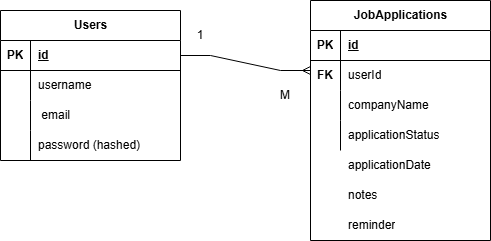

The diagram above was exported from draw.io. Its source (the exported page's mxGraphModel, read from the mxfile embedded in the PNG):
<mxGraphModel dx="1414" dy="754" grid="1" gridSize="10" guides="1" tooltips="1" connect="1" arrows="1" fold="1" page="1" pageScale="1" pageWidth="850" pageHeight="1100" math="0" shadow="0">
  <root>
    <mxCell id="0" />
    <mxCell id="1" parent="0" />
    <mxCell id="cP2xVradd8WQrDHK7sc1-1" parent="1" style="shape=table;startSize=30;container=1;collapsible=1;childLayout=tableLayout;fixedRows=1;rowLines=0;fontStyle=1;align=center;resizeLast=1;html=1;" value="Users" vertex="1">
      <mxGeometry height="150" width="180" x="170" y="90" as="geometry" />
    </mxCell>
    <mxCell id="cP2xVradd8WQrDHK7sc1-2" parent="cP2xVradd8WQrDHK7sc1-1" style="shape=tableRow;horizontal=0;startSize=0;swimlaneHead=0;swimlaneBody=0;fillColor=none;collapsible=0;dropTarget=0;points=[[0,0.5],[1,0.5]];portConstraint=eastwest;top=0;left=0;right=0;bottom=1;" value="" vertex="1">
      <mxGeometry height="30" width="180" y="30" as="geometry" />
    </mxCell>
    <mxCell id="cP2xVradd8WQrDHK7sc1-3" parent="cP2xVradd8WQrDHK7sc1-2" style="shape=partialRectangle;connectable=0;fillColor=none;top=0;left=0;bottom=0;right=0;fontStyle=1;overflow=hidden;whiteSpace=wrap;html=1;" value="PK" vertex="1">
      <mxGeometry height="30" width="30" as="geometry">
        <mxRectangle height="30" width="30" as="alternateBounds" />
      </mxGeometry>
    </mxCell>
    <mxCell id="cP2xVradd8WQrDHK7sc1-4" parent="cP2xVradd8WQrDHK7sc1-2" style="shape=partialRectangle;connectable=0;fillColor=none;top=0;left=0;bottom=0;right=0;align=left;spacingLeft=6;fontStyle=5;overflow=hidden;whiteSpace=wrap;html=1;" value="id" vertex="1">
      <mxGeometry height="30" width="150" x="30" as="geometry">
        <mxRectangle height="30" width="150" as="alternateBounds" />
      </mxGeometry>
    </mxCell>
    <mxCell id="cP2xVradd8WQrDHK7sc1-5" parent="cP2xVradd8WQrDHK7sc1-1" style="shape=tableRow;horizontal=0;startSize=0;swimlaneHead=0;swimlaneBody=0;fillColor=none;collapsible=0;dropTarget=0;points=[[0,0.5],[1,0.5]];portConstraint=eastwest;top=0;left=0;right=0;bottom=0;" value="" vertex="1">
      <mxGeometry height="30" width="180" y="60" as="geometry" />
    </mxCell>
    <mxCell id="cP2xVradd8WQrDHK7sc1-6" parent="cP2xVradd8WQrDHK7sc1-5" style="shape=partialRectangle;connectable=0;fillColor=none;top=0;left=0;bottom=0;right=0;editable=1;overflow=hidden;whiteSpace=wrap;html=1;" value="" vertex="1">
      <mxGeometry height="30" width="30" as="geometry">
        <mxRectangle height="30" width="30" as="alternateBounds" />
      </mxGeometry>
    </mxCell>
    <mxCell id="cP2xVradd8WQrDHK7sc1-7" parent="cP2xVradd8WQrDHK7sc1-5" style="shape=partialRectangle;connectable=0;fillColor=none;top=0;left=0;bottom=0;right=0;align=left;spacingLeft=6;overflow=hidden;whiteSpace=wrap;html=1;" value="username&amp;nbsp;&amp;nbsp;" vertex="1">
      <mxGeometry height="30" width="150" x="30" as="geometry">
        <mxRectangle height="30" width="150" as="alternateBounds" />
      </mxGeometry>
    </mxCell>
    <mxCell id="cP2xVradd8WQrDHK7sc1-8" parent="cP2xVradd8WQrDHK7sc1-1" style="shape=tableRow;horizontal=0;startSize=0;swimlaneHead=0;swimlaneBody=0;fillColor=none;collapsible=0;dropTarget=0;points=[[0,0.5],[1,0.5]];portConstraint=eastwest;top=0;left=0;right=0;bottom=0;" value="" vertex="1">
      <mxGeometry height="30" width="180" y="90" as="geometry" />
    </mxCell>
    <mxCell id="cP2xVradd8WQrDHK7sc1-9" parent="cP2xVradd8WQrDHK7sc1-8" style="shape=partialRectangle;connectable=0;fillColor=none;top=0;left=0;bottom=0;right=0;editable=1;overflow=hidden;whiteSpace=wrap;html=1;" value="" vertex="1">
      <mxGeometry height="30" width="30" as="geometry">
        <mxRectangle height="30" width="30" as="alternateBounds" />
      </mxGeometry>
    </mxCell>
    <mxCell id="cP2xVradd8WQrDHK7sc1-10" parent="cP2xVradd8WQrDHK7sc1-8" style="shape=partialRectangle;connectable=0;fillColor=none;top=0;left=0;bottom=0;right=0;align=left;spacingLeft=6;overflow=hidden;whiteSpace=wrap;html=1;" value="&amp;nbsp;email&amp;nbsp;" vertex="1">
      <mxGeometry height="30" width="150" x="30" as="geometry">
        <mxRectangle height="30" width="150" as="alternateBounds" />
      </mxGeometry>
    </mxCell>
    <mxCell id="cP2xVradd8WQrDHK7sc1-11" parent="cP2xVradd8WQrDHK7sc1-1" style="shape=tableRow;horizontal=0;startSize=0;swimlaneHead=0;swimlaneBody=0;fillColor=none;collapsible=0;dropTarget=0;points=[[0,0.5],[1,0.5]];portConstraint=eastwest;top=0;left=0;right=0;bottom=0;" value="" vertex="1">
      <mxGeometry height="30" width="180" y="120" as="geometry" />
    </mxCell>
    <mxCell id="cP2xVradd8WQrDHK7sc1-12" parent="cP2xVradd8WQrDHK7sc1-11" style="shape=partialRectangle;connectable=0;fillColor=none;top=0;left=0;bottom=0;right=0;editable=1;overflow=hidden;whiteSpace=wrap;html=1;" value="" vertex="1">
      <mxGeometry height="30" width="30" as="geometry">
        <mxRectangle height="30" width="30" as="alternateBounds" />
      </mxGeometry>
    </mxCell>
    <mxCell id="cP2xVradd8WQrDHK7sc1-13" parent="cP2xVradd8WQrDHK7sc1-11" style="shape=partialRectangle;connectable=0;fillColor=none;top=0;left=0;bottom=0;right=0;align=left;spacingLeft=6;overflow=hidden;whiteSpace=wrap;html=1;" value="password (hashed)" vertex="1">
      <mxGeometry height="30" width="150" x="30" as="geometry">
        <mxRectangle height="30" width="150" as="alternateBounds" />
      </mxGeometry>
    </mxCell>
    <mxCell id="cP2xVradd8WQrDHK7sc1-14" parent="1" style="shape=table;startSize=30;container=1;collapsible=1;childLayout=tableLayout;fixedRows=1;rowLines=0;fontStyle=1;align=center;resizeLast=1;html=1;" value="JobApplications" vertex="1">
      <mxGeometry height="240" width="180" x="480" y="80" as="geometry" />
    </mxCell>
    <mxCell id="cP2xVradd8WQrDHK7sc1-15" parent="cP2xVradd8WQrDHK7sc1-14" style="shape=tableRow;horizontal=0;startSize=0;swimlaneHead=0;swimlaneBody=0;fillColor=none;collapsible=0;dropTarget=0;points=[[0,0.5],[1,0.5]];portConstraint=eastwest;top=0;left=0;right=0;bottom=1;" value="" vertex="1">
      <mxGeometry height="30" width="180" y="30" as="geometry" />
    </mxCell>
    <mxCell id="cP2xVradd8WQrDHK7sc1-16" parent="cP2xVradd8WQrDHK7sc1-15" style="shape=partialRectangle;connectable=0;fillColor=none;top=0;left=0;bottom=0;right=0;fontStyle=1;overflow=hidden;whiteSpace=wrap;html=1;" value="PK" vertex="1">
      <mxGeometry height="30" width="30" as="geometry">
        <mxRectangle height="30" width="30" as="alternateBounds" />
      </mxGeometry>
    </mxCell>
    <mxCell id="cP2xVradd8WQrDHK7sc1-17" parent="cP2xVradd8WQrDHK7sc1-15" style="shape=partialRectangle;connectable=0;fillColor=none;top=0;left=0;bottom=0;right=0;align=left;spacingLeft=6;fontStyle=5;overflow=hidden;whiteSpace=wrap;html=1;" value="id" vertex="1">
      <mxGeometry height="30" width="150" x="30" as="geometry">
        <mxRectangle height="30" width="150" as="alternateBounds" />
      </mxGeometry>
    </mxCell>
    <mxCell id="cP2xVradd8WQrDHK7sc1-18" parent="cP2xVradd8WQrDHK7sc1-14" style="shape=tableRow;horizontal=0;startSize=0;swimlaneHead=0;swimlaneBody=0;fillColor=none;collapsible=0;dropTarget=0;points=[[0,0.5],[1,0.5]];portConstraint=eastwest;top=0;left=0;right=0;bottom=0;" value="" vertex="1">
      <mxGeometry height="30" width="180" y="60" as="geometry" />
    </mxCell>
    <mxCell id="cP2xVradd8WQrDHK7sc1-19" parent="cP2xVradd8WQrDHK7sc1-18" style="shape=partialRectangle;connectable=0;fillColor=none;top=0;left=0;bottom=0;right=0;editable=1;overflow=hidden;whiteSpace=wrap;html=1;" value="" vertex="1">
      <mxGeometry height="30" width="30" as="geometry">
        <mxRectangle height="30" width="30" as="alternateBounds" />
      </mxGeometry>
    </mxCell>
    <mxCell id="cP2xVradd8WQrDHK7sc1-20" parent="cP2xVradd8WQrDHK7sc1-18" style="shape=partialRectangle;connectable=0;fillColor=none;top=0;left=0;bottom=0;right=0;align=left;spacingLeft=6;overflow=hidden;whiteSpace=wrap;html=1;" value="userId" vertex="1">
      <mxGeometry height="30" width="150" x="30" as="geometry">
        <mxRectangle height="30" width="150" as="alternateBounds" />
      </mxGeometry>
    </mxCell>
    <mxCell id="cP2xVradd8WQrDHK7sc1-21" parent="cP2xVradd8WQrDHK7sc1-14" style="shape=tableRow;horizontal=0;startSize=0;swimlaneHead=0;swimlaneBody=0;fillColor=none;collapsible=0;dropTarget=0;points=[[0,0.5],[1,0.5]];portConstraint=eastwest;top=0;left=0;right=0;bottom=0;" value="" vertex="1">
      <mxGeometry height="30" width="180" y="90" as="geometry" />
    </mxCell>
    <mxCell id="cP2xVradd8WQrDHK7sc1-22" parent="cP2xVradd8WQrDHK7sc1-21" style="shape=partialRectangle;connectable=0;fillColor=none;top=0;left=0;bottom=0;right=0;editable=1;overflow=hidden;whiteSpace=wrap;html=1;" value="" vertex="1">
      <mxGeometry height="30" width="30" as="geometry">
        <mxRectangle height="30" width="30" as="alternateBounds" />
      </mxGeometry>
    </mxCell>
    <mxCell id="cP2xVradd8WQrDHK7sc1-23" parent="cP2xVradd8WQrDHK7sc1-21" style="shape=partialRectangle;connectable=0;fillColor=none;top=0;left=0;bottom=0;right=0;align=left;spacingLeft=6;overflow=hidden;whiteSpace=wrap;html=1;" value="companyName" vertex="1">
      <mxGeometry height="30" width="150" x="30" as="geometry">
        <mxRectangle height="30" width="150" as="alternateBounds" />
      </mxGeometry>
    </mxCell>
    <mxCell id="cP2xVradd8WQrDHK7sc1-24" parent="cP2xVradd8WQrDHK7sc1-14" style="shape=tableRow;horizontal=0;startSize=0;swimlaneHead=0;swimlaneBody=0;fillColor=none;collapsible=0;dropTarget=0;points=[[0,0.5],[1,0.5]];portConstraint=eastwest;top=0;left=0;right=0;bottom=0;" value="" vertex="1">
      <mxGeometry height="30" width="180" y="120" as="geometry" />
    </mxCell>
    <mxCell id="cP2xVradd8WQrDHK7sc1-25" parent="cP2xVradd8WQrDHK7sc1-24" style="shape=partialRectangle;connectable=0;fillColor=none;top=0;left=0;bottom=0;right=0;editable=1;overflow=hidden;whiteSpace=wrap;html=1;" value="" vertex="1">
      <mxGeometry height="30" width="30" as="geometry">
        <mxRectangle height="30" width="30" as="alternateBounds" />
      </mxGeometry>
    </mxCell>
    <mxCell id="cP2xVradd8WQrDHK7sc1-26" parent="cP2xVradd8WQrDHK7sc1-24" style="shape=partialRectangle;connectable=0;fillColor=none;top=0;left=0;bottom=0;right=0;align=left;spacingLeft=6;overflow=hidden;whiteSpace=wrap;html=1;" value="applicationStatus " vertex="1">
      <mxGeometry height="30" width="150" x="30" as="geometry">
        <mxRectangle height="30" width="150" as="alternateBounds" />
      </mxGeometry>
    </mxCell>
    <mxCell id="cP2xVradd8WQrDHK7sc1-27" parent="1" style="shape=partialRectangle;connectable=0;fillColor=none;top=0;left=0;bottom=0;right=0;fontStyle=1;overflow=hidden;whiteSpace=wrap;html=1;" value="FK" vertex="1">
      <mxGeometry height="30" width="30" x="480" y="140" as="geometry">
        <mxRectangle height="30" width="30" as="alternateBounds" />
      </mxGeometry>
    </mxCell>
    <mxCell id="cP2xVradd8WQrDHK7sc1-28" parent="1" style="shape=tableRow;horizontal=0;startSize=0;swimlaneHead=0;swimlaneBody=0;fillColor=none;collapsible=0;dropTarget=0;points=[[0,0.5],[1,0.5]];portConstraint=eastwest;top=0;left=0;right=0;bottom=0;" value="" vertex="1">
      <mxGeometry height="30" width="180" x="480" y="230" as="geometry" />
    </mxCell>
    <mxCell id="cP2xVradd8WQrDHK7sc1-29" parent="cP2xVradd8WQrDHK7sc1-28" style="shape=partialRectangle;connectable=0;fillColor=none;top=0;left=0;bottom=0;right=0;editable=1;overflow=hidden;whiteSpace=wrap;html=1;" value="" vertex="1">
      <mxGeometry height="30" width="30" as="geometry">
        <mxRectangle height="30" width="30" as="alternateBounds" />
      </mxGeometry>
    </mxCell>
    <mxCell id="cP2xVradd8WQrDHK7sc1-30" parent="cP2xVradd8WQrDHK7sc1-28" style="shape=partialRectangle;connectable=0;fillColor=none;top=0;left=0;bottom=0;right=0;align=left;spacingLeft=6;overflow=hidden;whiteSpace=wrap;html=1;" value="applicationDate " vertex="1">
      <mxGeometry height="30" width="150" x="30" as="geometry">
        <mxRectangle height="30" width="150" as="alternateBounds" />
      </mxGeometry>
    </mxCell>
    <mxCell id="cP2xVradd8WQrDHK7sc1-31" parent="1" style="shape=tableRow;horizontal=0;startSize=0;swimlaneHead=0;swimlaneBody=0;fillColor=none;collapsible=0;dropTarget=0;points=[[0,0.5],[1,0.5]];portConstraint=eastwest;top=0;left=0;right=0;bottom=0;" value="" vertex="1">
      <mxGeometry height="30" width="180" x="480" y="260" as="geometry" />
    </mxCell>
    <mxCell id="cP2xVradd8WQrDHK7sc1-32" parent="cP2xVradd8WQrDHK7sc1-31" style="shape=partialRectangle;connectable=0;fillColor=none;top=0;left=0;bottom=0;right=0;editable=1;overflow=hidden;whiteSpace=wrap;html=1;" value="" vertex="1">
      <mxGeometry height="30" width="30" as="geometry">
        <mxRectangle height="30" width="30" as="alternateBounds" />
      </mxGeometry>
    </mxCell>
    <mxCell id="cP2xVradd8WQrDHK7sc1-33" parent="cP2xVradd8WQrDHK7sc1-31" style="shape=partialRectangle;connectable=0;fillColor=none;top=0;left=0;bottom=0;right=0;align=left;spacingLeft=6;overflow=hidden;whiteSpace=wrap;html=1;" value="notes" vertex="1">
      <mxGeometry height="30" width="150" x="30" as="geometry">
        <mxRectangle height="30" width="150" as="alternateBounds" />
      </mxGeometry>
    </mxCell>
    <mxCell id="cP2xVradd8WQrDHK7sc1-34" parent="1" style="shape=tableRow;horizontal=0;startSize=0;swimlaneHead=0;swimlaneBody=0;fillColor=none;collapsible=0;dropTarget=0;points=[[0,0.5],[1,0.5]];portConstraint=eastwest;top=0;left=0;right=0;bottom=0;" value="" vertex="1">
      <mxGeometry height="30" width="180" x="480" y="290" as="geometry" />
    </mxCell>
    <mxCell id="cP2xVradd8WQrDHK7sc1-35" parent="cP2xVradd8WQrDHK7sc1-34" style="shape=partialRectangle;connectable=0;fillColor=none;top=0;left=0;bottom=0;right=0;editable=1;overflow=hidden;whiteSpace=wrap;html=1;" value="" vertex="1">
      <mxGeometry height="30" width="30" as="geometry">
        <mxRectangle height="30" width="30" as="alternateBounds" />
      </mxGeometry>
    </mxCell>
    <mxCell id="cP2xVradd8WQrDHK7sc1-36" parent="cP2xVradd8WQrDHK7sc1-34" style="shape=partialRectangle;connectable=0;fillColor=none;top=0;left=0;bottom=0;right=0;align=left;spacingLeft=6;overflow=hidden;whiteSpace=wrap;html=1;" value="reminder" vertex="1">
      <mxGeometry height="30" width="150" x="30" as="geometry">
        <mxRectangle height="30" width="150" as="alternateBounds" />
      </mxGeometry>
    </mxCell>
    <mxCell id="cP2xVradd8WQrDHK7sc1-38" edge="1" parent="1" source="cP2xVradd8WQrDHK7sc1-2" style="edgeStyle=entityRelationEdgeStyle;fontSize=12;html=1;endArrow=ERmany;rounded=0;exitX=1;exitY=0.5;exitDx=0;exitDy=0;" value="">
      <mxGeometry height="100" relative="1" width="100" as="geometry">
        <mxPoint x="380" y="440" as="sourcePoint" />
        <mxPoint x="480" y="150" as="targetPoint" />
      </mxGeometry>
    </mxCell>
    <mxCell id="cP2xVradd8WQrDHK7sc1-39" parent="1" style="text;html=1;whiteSpace=wrap;strokeColor=none;fillColor=none;align=center;verticalAlign=middle;rounded=0;" value="1" vertex="1">
      <mxGeometry height="30" width="60" x="340" y="100" as="geometry" />
    </mxCell>
    <mxCell id="cP2xVradd8WQrDHK7sc1-40" parent="1" style="text;html=1;whiteSpace=wrap;strokeColor=none;fillColor=none;align=center;verticalAlign=middle;rounded=0;" value="M" vertex="1">
      <mxGeometry height="30" width="60" x="425" y="160" as="geometry" />
    </mxCell>
  </root>
</mxGraphModel>